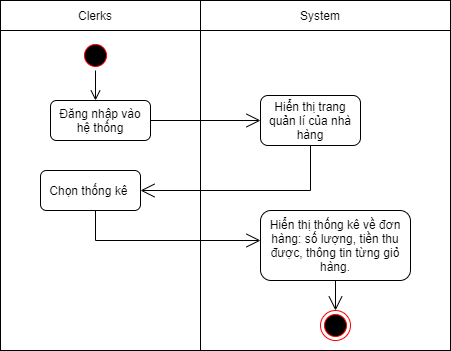

The diagram above was exported from draw.io. Its source (the exported page's mxGraphModel, read from the mxfile embedded in the PNG):
<mxGraphModel dx="868" dy="393" grid="1" gridSize="10" guides="1" tooltips="1" connect="1" arrows="1" fold="1" page="1" pageScale="1" pageWidth="827" pageHeight="1169" math="0" shadow="0">
  <root>
    <mxCell id="U_Jrvw6N_RMlC5AZiMr6-0" />
    <mxCell id="U_Jrvw6N_RMlC5AZiMr6-1" parent="U_Jrvw6N_RMlC5AZiMr6-0" />
    <mxCell id="Xuw7eQFSLMKIZ3vEQ5NX-0" value="" style="shape=internalStorage;whiteSpace=wrap;html=1;backgroundOutline=1;strokeColor=#000000;fillColor=none;dx=200;dy=30;" vertex="1" parent="U_Jrvw6N_RMlC5AZiMr6-1">
      <mxGeometry x="140" y="90" width="450" height="350" as="geometry" />
    </mxCell>
    <mxCell id="Xuw7eQFSLMKIZ3vEQ5NX-1" value="Clerks" style="text;html=1;strokeColor=none;fillColor=none;align=center;verticalAlign=middle;whiteSpace=wrap;rounded=0;" vertex="1" parent="U_Jrvw6N_RMlC5AZiMr6-1">
      <mxGeometry x="205" y="90" width="60" height="30" as="geometry" />
    </mxCell>
    <mxCell id="Xuw7eQFSLMKIZ3vEQ5NX-2" value="System" style="text;html=1;strokeColor=none;fillColor=none;align=center;verticalAlign=middle;whiteSpace=wrap;rounded=0;" vertex="1" parent="U_Jrvw6N_RMlC5AZiMr6-1">
      <mxGeometry x="430" y="90" width="60" height="30" as="geometry" />
    </mxCell>
    <mxCell id="Xuw7eQFSLMKIZ3vEQ5NX-3" value="" style="ellipse;html=1;shape=startState;fillColor=#000000;strokeColor=#ff0000;" vertex="1" parent="U_Jrvw6N_RMlC5AZiMr6-1">
      <mxGeometry x="220" y="130" width="30" height="30" as="geometry" />
    </mxCell>
    <mxCell id="Xuw7eQFSLMKIZ3vEQ5NX-4" value="" style="edgeStyle=orthogonalEdgeStyle;html=1;verticalAlign=bottom;endArrow=open;endSize=8;strokeColor=#000000;rounded=0;" edge="1" parent="U_Jrvw6N_RMlC5AZiMr6-1" source="Xuw7eQFSLMKIZ3vEQ5NX-3">
      <mxGeometry relative="1" as="geometry">
        <mxPoint x="235" y="189.9999999999999" as="targetPoint" />
        <Array as="points" />
      </mxGeometry>
    </mxCell>
    <mxCell id="Xuw7eQFSLMKIZ3vEQ5NX-5" value="Đăng nhập vào hệ thống" style="rounded=1;whiteSpace=wrap;html=1;" vertex="1" parent="U_Jrvw6N_RMlC5AZiMr6-1">
      <mxGeometry x="190" y="190" width="100" height="40" as="geometry" />
    </mxCell>
    <mxCell id="Xuw7eQFSLMKIZ3vEQ5NX-6" value="Hiển thị trang quản lí của nhà hàng" style="rounded=1;whiteSpace=wrap;html=1;" vertex="1" parent="U_Jrvw6N_RMlC5AZiMr6-1">
      <mxGeometry x="400" y="185" width="100" height="50" as="geometry" />
    </mxCell>
    <mxCell id="Xuw7eQFSLMKIZ3vEQ5NX-7" value="" style="endArrow=open;endFill=1;endSize=12;html=1;rounded=0;strokeColor=#000000;edgeStyle=orthogonalEdgeStyle;exitX=1;exitY=0.5;exitDx=0;exitDy=0;entryX=0;entryY=0.5;entryDx=0;entryDy=0;" edge="1" parent="U_Jrvw6N_RMlC5AZiMr6-1" source="Xuw7eQFSLMKIZ3vEQ5NX-5" target="Xuw7eQFSLMKIZ3vEQ5NX-6">
      <mxGeometry width="160" relative="1" as="geometry">
        <mxPoint x="280" y="200" as="sourcePoint" />
        <mxPoint x="440" y="200" as="targetPoint" />
      </mxGeometry>
    </mxCell>
    <mxCell id="Xuw7eQFSLMKIZ3vEQ5NX-8" value="" style="endArrow=open;endFill=1;endSize=12;html=1;rounded=0;strokeColor=#000000;edgeStyle=orthogonalEdgeStyle;exitX=0.5;exitY=1;exitDx=0;exitDy=0;" edge="1" parent="U_Jrvw6N_RMlC5AZiMr6-1" source="Xuw7eQFSLMKIZ3vEQ5NX-6">
      <mxGeometry width="160" relative="1" as="geometry">
        <mxPoint x="280" y="200" as="sourcePoint" />
        <mxPoint x="280" y="279.9999999999999" as="targetPoint" />
        <Array as="points">
          <mxPoint x="450" y="280" />
        </Array>
      </mxGeometry>
    </mxCell>
    <mxCell id="Xuw7eQFSLMKIZ3vEQ5NX-9" value="Chọn thống kê&amp;nbsp;" style="rounded=1;whiteSpace=wrap;html=1;" vertex="1" parent="U_Jrvw6N_RMlC5AZiMr6-1">
      <mxGeometry x="180" y="260" width="100" height="40" as="geometry" />
    </mxCell>
    <mxCell id="Xuw7eQFSLMKIZ3vEQ5NX-10" value="" style="endArrow=open;endFill=1;endSize=12;html=1;rounded=0;strokeColor=#000000;edgeStyle=orthogonalEdgeStyle;exitX=0.5;exitY=1;exitDx=0;exitDy=0;" edge="1" parent="U_Jrvw6N_RMlC5AZiMr6-1" source="Xuw7eQFSLMKIZ3vEQ5NX-9">
      <mxGeometry width="160" relative="1" as="geometry">
        <mxPoint x="260" y="330" as="sourcePoint" />
        <mxPoint x="400" y="329.9999999999999" as="targetPoint" />
        <Array as="points">
          <mxPoint x="235" y="330" />
        </Array>
      </mxGeometry>
    </mxCell>
    <mxCell id="Xuw7eQFSLMKIZ3vEQ5NX-11" value="Hiển thị thống kê về đơn hàng: số lượng, tiền thu được, thông tin từng giỏ hàng." style="rounded=1;whiteSpace=wrap;html=1;" vertex="1" parent="U_Jrvw6N_RMlC5AZiMr6-1">
      <mxGeometry x="400" y="300" width="150" height="70" as="geometry" />
    </mxCell>
    <mxCell id="Xuw7eQFSLMKIZ3vEQ5NX-21" value="" style="ellipse;html=1;shape=endState;fillColor=#000000;strokeColor=#ff0000;" vertex="1" parent="U_Jrvw6N_RMlC5AZiMr6-1">
      <mxGeometry x="460" y="400" width="30" height="30" as="geometry" />
    </mxCell>
    <mxCell id="Xuw7eQFSLMKIZ3vEQ5NX-22" value="" style="endArrow=open;endFill=1;endSize=12;html=1;rounded=0;strokeColor=#000000;edgeStyle=orthogonalEdgeStyle;exitX=0.5;exitY=1;exitDx=0;exitDy=0;entryX=0.5;entryY=0;entryDx=0;entryDy=0;" edge="1" parent="U_Jrvw6N_RMlC5AZiMr6-1" target="Xuw7eQFSLMKIZ3vEQ5NX-21">
      <mxGeometry width="160" relative="1" as="geometry">
        <mxPoint x="475" y="370" as="sourcePoint" />
        <mxPoint x="450" y="300" as="targetPoint" />
      </mxGeometry>
    </mxCell>
  </root>
</mxGraphModel>